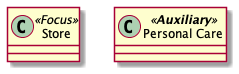

The diagram above was rendered by PlantUML. Its source (embedded in the PNG):
@startuml
'Example: Class Generic

'Create a class.
'Add a stereotype.
class Store <<Focus>>

'Create a class.
'Add a stereotype.
'Add emphasis with creole.
class "Personal Care" <<**Auxiliary**>>

@enduml